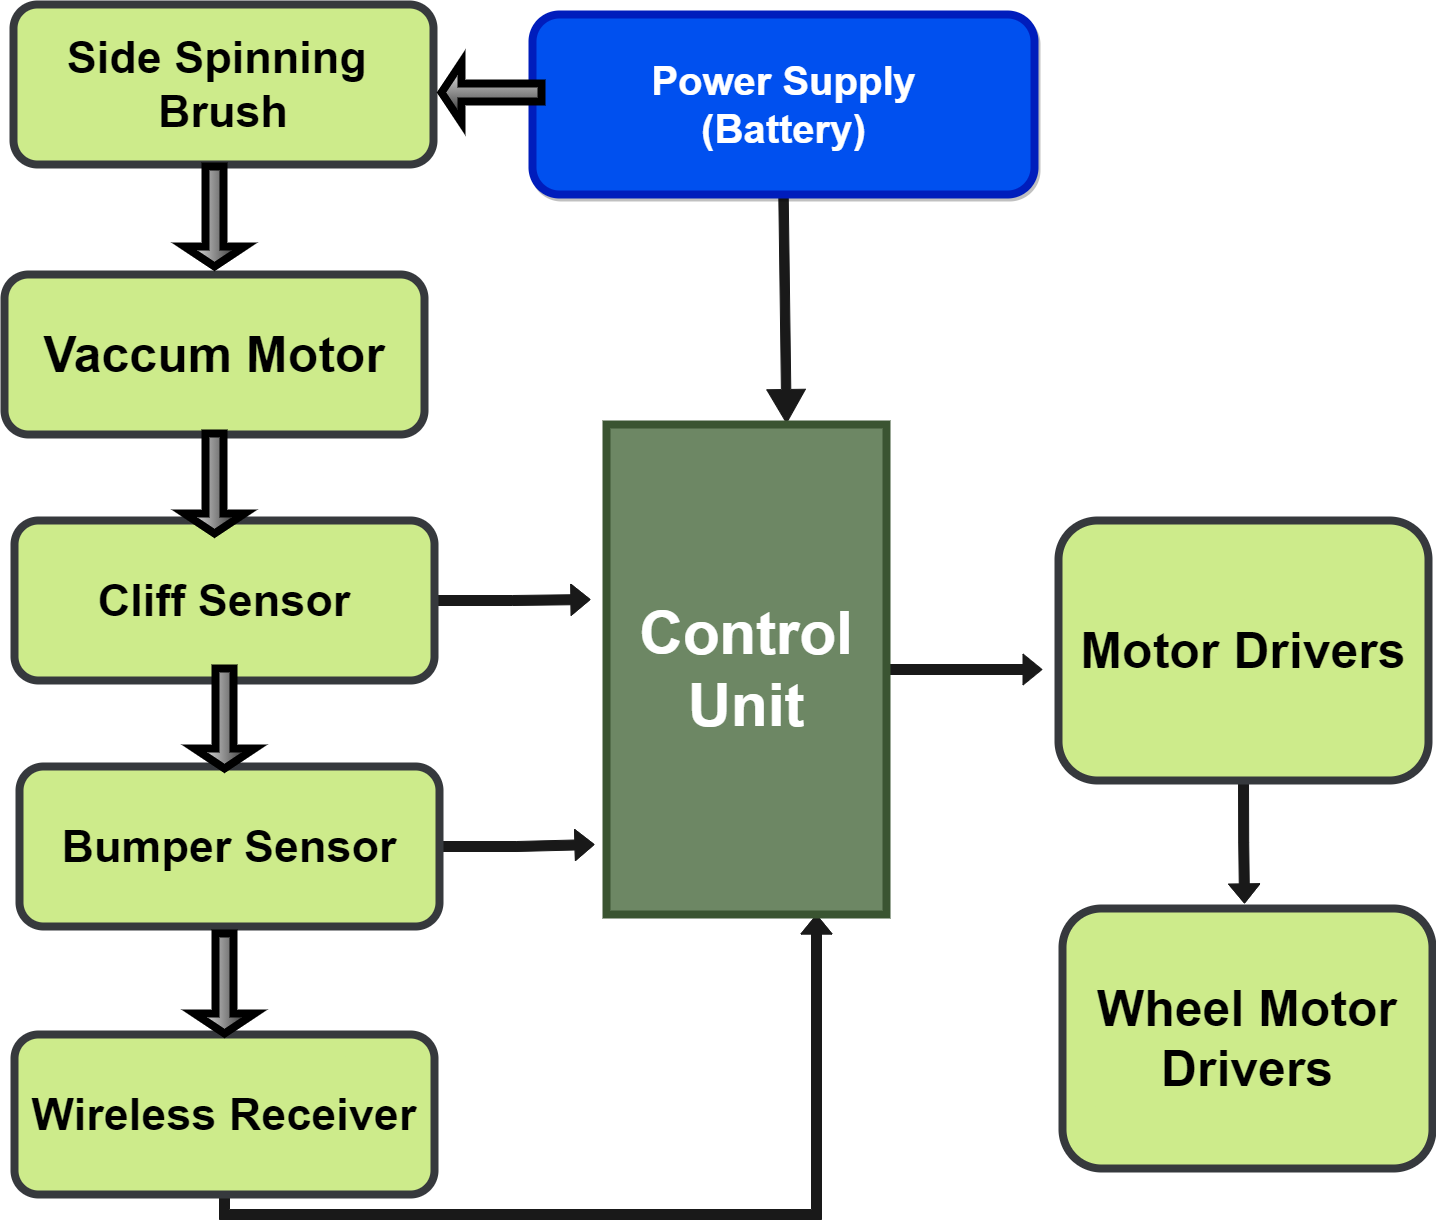

The diagram above was exported from draw.io. Its source (the exported page's mxGraphModel, read from the mxfile embedded in the PNG):
<mxGraphModel dx="2144" dy="1376" grid="0" gridSize="10" guides="1" tooltips="1" connect="1" arrows="1" fold="1" page="1" pageScale="1.5" pageWidth="1654" pageHeight="1169" background="#ffffff" math="0" shadow="0">
  <root>
    <mxCell id="0" style=";html=1;" />
    <mxCell id="1" style=";html=1;" parent="0" />
    <mxCell id="tVNypI-Fr_PClvvkyTE0-41" style="edgeStyle=orthogonalEdgeStyle;shape=flexArrow;rounded=0;orthogonalLoop=1;jettySize=auto;html=1;exitX=0.5;exitY=1;exitDx=0;exitDy=0;entryX=0.643;entryY=-0.002;entryDx=0;entryDy=0;entryPerimeter=0;fontSize=45;endArrow=classic;endFill=1;strokeColor=#191919;fillColor=#191919;endWidth=28.235294117647058;endSize=10.847058823529412;width=9.411764705882353;" edge="1" parent="1" source="tVNypI-Fr_PClvvkyTE0-1" target="tVNypI-Fr_PClvvkyTE0-7">
      <mxGeometry relative="1" as="geometry">
        <Array as="points">
          <mxPoint x="1252" y="540" />
        </Array>
      </mxGeometry>
    </mxCell>
    <mxCell id="tVNypI-Fr_PClvvkyTE0-1" value="&lt;h1 style=&quot;font-size: 40px&quot;&gt;&lt;span&gt;Power Supply&lt;/span&gt;&lt;br&gt;&lt;font style=&quot;font-size: 40px&quot;&gt;(Battery)&lt;/font&gt;&lt;/h1&gt;" style="rounded=1;html=1;strokeColor=#001DBC;strokeWidth=8;labelBackgroundColor=none;fillColor=#0050ef;fontColor=#ffffff;glass=0;shadow=1;sketch=0;labelBorderColor=none;" vertex="1" parent="1">
      <mxGeometry x="998" y="360" width="502" height="180" as="geometry" />
    </mxCell>
    <mxCell id="tVNypI-Fr_PClvvkyTE0-2" value="&lt;font style=&quot;font-size: 45px&quot;&gt;&lt;b&gt;Side Spinning &lt;br&gt;Brush&lt;/b&gt;&lt;/font&gt;" style="rounded=1;whiteSpace=wrap;html=1;strokeColor=#36393d;strokeWidth=8;fillColor=#cdeb8b;" vertex="1" parent="1">
      <mxGeometry x="479" y="350" width="420" height="160" as="geometry" />
    </mxCell>
    <mxCell id="tVNypI-Fr_PClvvkyTE0-3" value="&lt;font style=&quot;font-size: 50px&quot;&gt;&lt;b&gt;Vaccum Motor&lt;/b&gt;&lt;/font&gt;" style="rounded=1;whiteSpace=wrap;html=1;strokeColor=#36393d;strokeWidth=8;fillColor=#cdeb8b;" vertex="1" parent="1">
      <mxGeometry x="470" y="620" width="420" height="160" as="geometry" />
    </mxCell>
    <mxCell id="tVNypI-Fr_PClvvkyTE0-34" style="edgeStyle=orthogonalEdgeStyle;shape=flexArrow;rounded=0;orthogonalLoop=1;jettySize=auto;html=1;exitX=1;exitY=0.5;exitDx=0;exitDy=0;endArrow=classic;endFill=1;strokeColor=#191919;fillColor=#191919;" edge="1" parent="1" source="tVNypI-Fr_PClvvkyTE0-4">
      <mxGeometry relative="1" as="geometry">
        <mxPoint x="1056.0000610351562" y="945" as="targetPoint" />
      </mxGeometry>
    </mxCell>
    <mxCell id="tVNypI-Fr_PClvvkyTE0-4" value="Cliff Sensor" style="rounded=1;whiteSpace=wrap;html=1;strokeColor=#36393d;strokeWidth=8;fontStyle=1;fontSize=45;fillColor=#cdeb8b;" vertex="1" parent="1">
      <mxGeometry x="480" y="866" width="420" height="160" as="geometry" />
    </mxCell>
    <mxCell id="tVNypI-Fr_PClvvkyTE0-33" style="edgeStyle=orthogonalEdgeStyle;shape=flexArrow;rounded=0;orthogonalLoop=1;jettySize=auto;html=1;exitX=1;exitY=0.5;exitDx=0;exitDy=0;endArrow=classic;endFill=1;strokeColor=#191919;fillColor=#191919;" edge="1" parent="1" source="tVNypI-Fr_PClvvkyTE0-5">
      <mxGeometry relative="1" as="geometry">
        <mxPoint x="1060" y="1190" as="targetPoint" />
      </mxGeometry>
    </mxCell>
    <mxCell id="tVNypI-Fr_PClvvkyTE0-5" value="Bumper Sensor" style="rounded=1;whiteSpace=wrap;html=1;strokeColor=#36393d;strokeWidth=8;fontStyle=1;fontSize=45;fillColor=#cdeb8b;" vertex="1" parent="1">
      <mxGeometry x="485" y="1112" width="420" height="160" as="geometry" />
    </mxCell>
    <mxCell id="tVNypI-Fr_PClvvkyTE0-32" style="edgeStyle=orthogonalEdgeStyle;shape=flexArrow;rounded=0;orthogonalLoop=1;jettySize=auto;html=1;exitX=0.5;exitY=1;exitDx=0;exitDy=0;endArrow=classic;endFill=1;strokeColor=#191919;fillColor=#191919;entryX=0.75;entryY=1;entryDx=0;entryDy=0;" edge="1" parent="1" source="tVNypI-Fr_PClvvkyTE0-6" target="tVNypI-Fr_PClvvkyTE0-7">
      <mxGeometry relative="1" as="geometry">
        <mxPoint x="1316" y="1345" as="targetPoint" />
      </mxGeometry>
    </mxCell>
    <mxCell id="tVNypI-Fr_PClvvkyTE0-6" value="Wireless Receiver" style="rounded=1;whiteSpace=wrap;html=1;strokeColor=#36393d;strokeWidth=8;fontStyle=1;fontSize=45;fillColor=#cdeb8b;" vertex="1" parent="1">
      <mxGeometry x="480" y="1380" width="420" height="160" as="geometry" />
    </mxCell>
    <mxCell id="tVNypI-Fr_PClvvkyTE0-37" style="edgeStyle=orthogonalEdgeStyle;shape=flexArrow;rounded=0;orthogonalLoop=1;jettySize=auto;html=1;exitX=1;exitY=0.5;exitDx=0;exitDy=0;endArrow=classic;endFill=1;strokeColor=#191919;fillColor=#191919;" edge="1" parent="1" source="tVNypI-Fr_PClvvkyTE0-7">
      <mxGeometry relative="1" as="geometry">
        <mxPoint x="1508.0000305175781" y="1015" as="targetPoint" />
      </mxGeometry>
    </mxCell>
    <mxCell id="tVNypI-Fr_PClvvkyTE0-7" value="&lt;font style=&quot;font-size: 60px&quot;&gt;&lt;b&gt;Control Unit&lt;/b&gt;&lt;/font&gt;" style="rounded=0;whiteSpace=wrap;html=1;strokeColor=#3A5431;strokeWidth=8;fillColor=#6d8764;fontColor=#ffffff;" vertex="1" parent="1">
      <mxGeometry x="1072" y="770" width="280" height="490" as="geometry" />
    </mxCell>
    <mxCell id="tVNypI-Fr_PClvvkyTE0-39" style="edgeStyle=orthogonalEdgeStyle;shape=flexArrow;rounded=0;orthogonalLoop=1;jettySize=auto;html=1;exitX=0.5;exitY=1;exitDx=0;exitDy=0;endArrow=classic;endFill=1;strokeColor=#191919;fillColor=#191919;" edge="1" parent="1" source="tVNypI-Fr_PClvvkyTE0-8">
      <mxGeometry relative="1" as="geometry">
        <mxPoint x="1710" y="1249.0000915527344" as="targetPoint" />
      </mxGeometry>
    </mxCell>
    <mxCell id="tVNypI-Fr_PClvvkyTE0-8" value="Motor Drivers" style="rounded=1;whiteSpace=wrap;html=1;strokeColor=#36393d;strokeWidth=8;fontStyle=1;fontSize=50;fillColor=#cdeb8b;" vertex="1" parent="1">
      <mxGeometry x="1524" y="866" width="370" height="260" as="geometry" />
    </mxCell>
    <mxCell id="tVNypI-Fr_PClvvkyTE0-9" value="Wheel Motor Drivers" style="rounded=1;whiteSpace=wrap;html=1;strokeColor=#36393d;strokeWidth=8;fontStyle=1;fontSize=50;fillColor=#cdeb8b;" vertex="1" parent="1">
      <mxGeometry x="1528" y="1254" width="370" height="260" as="geometry" />
    </mxCell>
    <mxCell id="tVNypI-Fr_PClvvkyTE0-19" value="" style="shape=singleArrow;direction=south;whiteSpace=wrap;html=1;strokeColor=default;strokeWidth=8;fillColor=#191919;gradientColor=#ffffff;" vertex="1" parent="1">
      <mxGeometry x="660" y="1014" width="60" height="100" as="geometry" />
    </mxCell>
    <mxCell id="tVNypI-Fr_PClvvkyTE0-20" value="" style="shape=singleArrow;direction=south;whiteSpace=wrap;html=1;strokeColor=default;strokeWidth=8;fillColor=#191919;gradientColor=#ffffff;" vertex="1" parent="1">
      <mxGeometry x="650" y="779" width="60" height="100" as="geometry" />
    </mxCell>
    <mxCell id="tVNypI-Fr_PClvvkyTE0-21" value="" style="shape=singleArrow;direction=south;whiteSpace=wrap;html=1;strokeColor=default;strokeWidth=8;fillColor=#191919;gradientColor=#ffffff;" vertex="1" parent="1">
      <mxGeometry x="660" y="1279" width="60" height="100" as="geometry" />
    </mxCell>
    <mxCell id="tVNypI-Fr_PClvvkyTE0-22" value="" style="shape=singleArrow;direction=south;whiteSpace=wrap;html=1;strokeColor=default;strokeWidth=8;fillColor=#191919;gradientColor=#ffffff;" vertex="1" parent="1">
      <mxGeometry x="650" y="512" width="60" height="100" as="geometry" />
    </mxCell>
    <mxCell id="tVNypI-Fr_PClvvkyTE0-42" value="" style="shape=singleArrow;direction=west;whiteSpace=wrap;html=1;fontSize=45;strokeColor=default;strokeWidth=8;fillColor=#191919;gradientColor=#ffffff;" vertex="1" parent="1">
      <mxGeometry x="907" y="408" width="100" height="60" as="geometry" />
    </mxCell>
  </root>
</mxGraphModel>